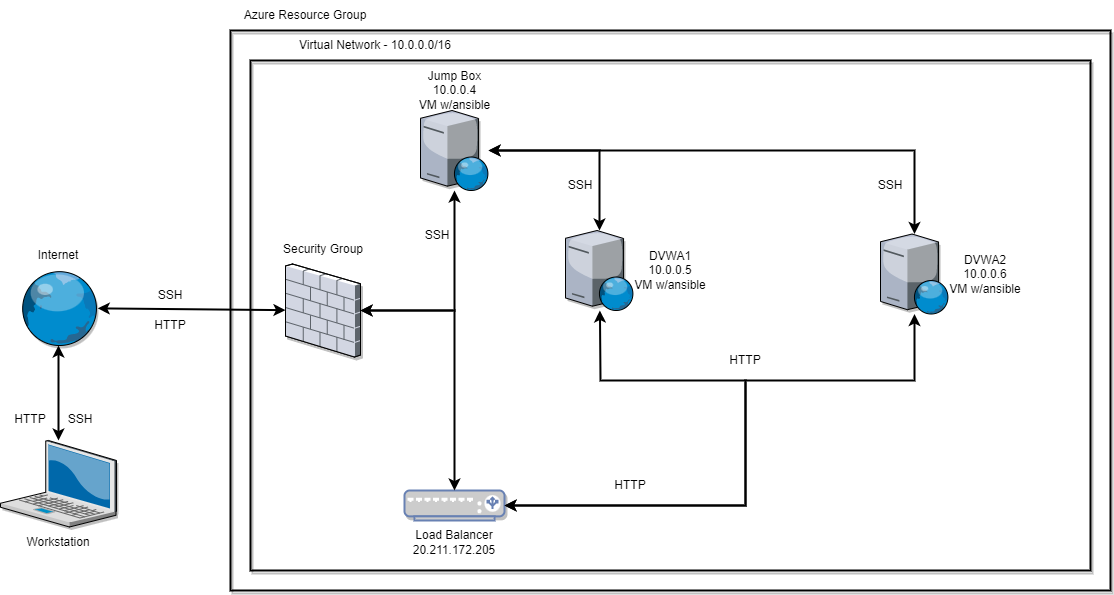

The diagram above was exported from draw.io. Its source (the exported page's mxGraphModel, read from the mxfile embedded in the PNG):
<mxGraphModel dx="1384" dy="729" grid="1" gridSize="10" guides="1" tooltips="1" connect="1" arrows="1" fold="1" page="1" pageScale="1" pageWidth="1169" pageHeight="827" math="0" shadow="0">
  <root>
    <mxCell id="fnTHhbJF7QwCX6SKJw0V-0" />
    <mxCell id="fnTHhbJF7QwCX6SKJw0V-1" parent="fnTHhbJF7QwCX6SKJw0V-0" />
    <mxCell id="aLHsSdTCl-CkNn_2hYOX-16" value="" style="rounded=0;whiteSpace=wrap;html=1;shadow=1;strokeColor=#000000;strokeWidth=2;fillColor=none;" parent="fnTHhbJF7QwCX6SKJw0V-1" vertex="1">
      <mxGeometry x="300" y="70" width="840" height="510" as="geometry" />
    </mxCell>
    <mxCell id="fnTHhbJF7QwCX6SKJw0V-2" value="" style="verticalLabelPosition=bottom;sketch=0;aspect=fixed;html=1;verticalAlign=top;strokeColor=none;align=center;outlineConnect=0;shape=mxgraph.citrix.globe;shadow=1;fillColor=none;" parent="fnTHhbJF7QwCX6SKJw0V-1" vertex="1">
      <mxGeometry x="68.75" y="280" width="78.5" height="75" as="geometry" />
    </mxCell>
    <mxCell id="fnTHhbJF7QwCX6SKJw0V-3" value="" style="verticalLabelPosition=bottom;sketch=0;aspect=fixed;html=1;verticalAlign=top;strokeColor=none;align=center;outlineConnect=0;shape=mxgraph.citrix.laptop_2;shadow=1;fillColor=none;" parent="fnTHhbJF7QwCX6SKJw0V-1" vertex="1">
      <mxGeometry x="50" y="450" width="116" height="86.5" as="geometry" />
    </mxCell>
    <mxCell id="aLHsSdTCl-CkNn_2hYOX-0" value="" style="rounded=0;whiteSpace=wrap;html=1;shadow=1;strokeWidth=2;fillColor=none;strokeColor=#000000;" parent="fnTHhbJF7QwCX6SKJw0V-1" vertex="1">
      <mxGeometry x="280" y="40" width="880" height="560" as="geometry" />
    </mxCell>
    <mxCell id="aLHsSdTCl-CkNn_2hYOX-1" value="Azure Resource Group" style="text;html=1;strokeColor=none;fillColor=none;align=center;verticalAlign=middle;whiteSpace=wrap;rounded=0;shadow=1;" parent="fnTHhbJF7QwCX6SKJw0V-1" vertex="1">
      <mxGeometry x="280" y="10" width="150" height="30" as="geometry" />
    </mxCell>
    <mxCell id="aLHsSdTCl-CkNn_2hYOX-2" value="Internet" style="text;html=1;strokeColor=none;fillColor=none;align=center;verticalAlign=middle;whiteSpace=wrap;rounded=0;shadow=1;" parent="fnTHhbJF7QwCX6SKJw0V-1" vertex="1">
      <mxGeometry x="78" y="250" width="60" height="30" as="geometry" />
    </mxCell>
    <mxCell id="aLHsSdTCl-CkNn_2hYOX-3" value="" style="verticalLabelPosition=bottom;sketch=0;aspect=fixed;html=1;verticalAlign=top;strokeColor=none;align=center;outlineConnect=0;shape=mxgraph.citrix.firewall;shadow=1;fillColor=none;" parent="fnTHhbJF7QwCX6SKJw0V-1" vertex="1">
      <mxGeometry x="335" y="273.5" width="75" height="93" as="geometry" />
    </mxCell>
    <mxCell id="aLHsSdTCl-CkNn_2hYOX-5" value="Workstation" style="text;html=1;strokeColor=none;fillColor=none;align=center;verticalAlign=middle;whiteSpace=wrap;rounded=0;shadow=1;" parent="fnTHhbJF7QwCX6SKJw0V-1" vertex="1">
      <mxGeometry x="78" y="536.5" width="60" height="30" as="geometry" />
    </mxCell>
    <mxCell id="aLHsSdTCl-CkNn_2hYOX-6" value="" style="endArrow=classic;startArrow=classic;html=1;rounded=0;strokeColor=#000000;strokeWidth=2;" parent="fnTHhbJF7QwCX6SKJw0V-1" source="fnTHhbJF7QwCX6SKJw0V-3" target="fnTHhbJF7QwCX6SKJw0V-2" edge="1">
      <mxGeometry width="50" height="50" relative="1" as="geometry">
        <mxPoint x="110" y="450" as="sourcePoint" />
        <mxPoint x="160" y="400" as="targetPoint" />
      </mxGeometry>
    </mxCell>
    <mxCell id="aLHsSdTCl-CkNn_2hYOX-13" value="SSH" style="text;html=1;strokeColor=none;fillColor=none;align=center;verticalAlign=middle;whiteSpace=wrap;rounded=0;shadow=1;" parent="fnTHhbJF7QwCX6SKJw0V-1" vertex="1">
      <mxGeometry x="190" y="290" width="60" height="30" as="geometry" />
    </mxCell>
    <mxCell id="aLHsSdTCl-CkNn_2hYOX-14" value="SSH" style="text;html=1;strokeColor=none;fillColor=none;align=center;verticalAlign=middle;whiteSpace=wrap;rounded=0;shadow=1;" parent="fnTHhbJF7QwCX6SKJw0V-1" vertex="1">
      <mxGeometry x="100" y="414" width="60" height="30" as="geometry" />
    </mxCell>
    <mxCell id="aLHsSdTCl-CkNn_2hYOX-15" value="Security Group" style="text;html=1;strokeColor=none;fillColor=none;align=center;verticalAlign=middle;whiteSpace=wrap;rounded=0;shadow=1;" parent="fnTHhbJF7QwCX6SKJw0V-1" vertex="1">
      <mxGeometry x="327.5" y="243.5" width="90" height="30" as="geometry" />
    </mxCell>
    <mxCell id="aLHsSdTCl-CkNn_2hYOX-17" value="Virtual Network - 10.0.0.0/16" style="text;html=1;strokeColor=none;fillColor=none;align=center;verticalAlign=middle;whiteSpace=wrap;rounded=0;shadow=1;" parent="fnTHhbJF7QwCX6SKJw0V-1" vertex="1">
      <mxGeometry x="340" y="40" width="170" height="30" as="geometry" />
    </mxCell>
    <mxCell id="aLHsSdTCl-CkNn_2hYOX-22" value="" style="endArrow=classic;startArrow=classic;html=1;rounded=0;strokeColor=#000000;strokeWidth=2;" parent="fnTHhbJF7QwCX6SKJw0V-1" source="fnTHhbJF7QwCX6SKJw0V-2" target="aLHsSdTCl-CkNn_2hYOX-3" edge="1">
      <mxGeometry width="50" height="50" relative="1" as="geometry">
        <mxPoint x="160" y="400" as="sourcePoint" />
        <mxPoint x="210" y="350" as="targetPoint" />
      </mxGeometry>
    </mxCell>
    <mxCell id="aLHsSdTCl-CkNn_2hYOX-23" value="" style="endArrow=classic;startArrow=classic;html=1;rounded=0;strokeColor=#000000;strokeWidth=2;" parent="fnTHhbJF7QwCX6SKJw0V-1" source="aLHsSdTCl-CkNn_2hYOX-3" target="aLHsSdTCl-CkNn_2hYOX-26" edge="1">
      <mxGeometry width="50" height="50" relative="1" as="geometry">
        <mxPoint x="590" y="370" as="sourcePoint" />
        <mxPoint x="430" y="320" as="targetPoint" />
        <Array as="points">
          <mxPoint x="504" y="320" />
        </Array>
      </mxGeometry>
    </mxCell>
    <mxCell id="aLHsSdTCl-CkNn_2hYOX-24" value="Jump Box&lt;br&gt;10.0.0.4&lt;br&gt;VM w/ansible" style="text;html=1;strokeColor=none;fillColor=none;align=center;verticalAlign=middle;whiteSpace=wrap;rounded=0;shadow=1;" parent="fnTHhbJF7QwCX6SKJw0V-1" vertex="1">
      <mxGeometry x="456.5" y="80" width="95" height="40" as="geometry" />
    </mxCell>
    <mxCell id="aLHsSdTCl-CkNn_2hYOX-26" value="" style="verticalLabelPosition=bottom;sketch=0;aspect=fixed;html=1;verticalAlign=top;strokeColor=none;align=center;outlineConnect=0;shape=mxgraph.citrix.web_server;shadow=1;fillColor=none;" parent="fnTHhbJF7QwCX6SKJw0V-1" vertex="1">
      <mxGeometry x="470" y="120" width="68" height="80" as="geometry" />
    </mxCell>
    <mxCell id="aLHsSdTCl-CkNn_2hYOX-28" value="" style="verticalLabelPosition=bottom;sketch=0;aspect=fixed;html=1;verticalAlign=top;strokeColor=none;align=center;outlineConnect=0;shape=mxgraph.citrix.web_server;shadow=1;fillColor=none;" parent="fnTHhbJF7QwCX6SKJw0V-1" vertex="1">
      <mxGeometry x="930" y="243.5" width="68" height="80" as="geometry" />
    </mxCell>
    <mxCell id="aLHsSdTCl-CkNn_2hYOX-30" value="" style="verticalLabelPosition=bottom;sketch=0;aspect=fixed;html=1;verticalAlign=top;strokeColor=none;align=center;outlineConnect=0;shape=mxgraph.citrix.web_server;shadow=1;fillColor=none;" parent="fnTHhbJF7QwCX6SKJw0V-1" vertex="1">
      <mxGeometry x="615" y="240" width="68" height="80" as="geometry" />
    </mxCell>
    <mxCell id="aLHsSdTCl-CkNn_2hYOX-34" value="" style="fontColor=#0066CC;verticalAlign=top;verticalLabelPosition=bottom;labelPosition=center;align=center;html=1;outlineConnect=0;fillColor=#CCCCCC;strokeColor=#6881B3;gradientColor=none;gradientDirection=north;strokeWidth=2;shape=mxgraph.networks.load_balancer;shadow=1;" parent="fnTHhbJF7QwCX6SKJw0V-1" vertex="1">
      <mxGeometry x="454" y="500" width="100" height="30" as="geometry" />
    </mxCell>
    <mxCell id="aLHsSdTCl-CkNn_2hYOX-40" value="HTTP" style="text;html=1;strokeColor=none;fillColor=none;align=center;verticalAlign=middle;whiteSpace=wrap;rounded=0;shadow=1;" parent="fnTHhbJF7QwCX6SKJw0V-1" vertex="1">
      <mxGeometry x="650" y="480" width="60" height="30" as="geometry" />
    </mxCell>
    <mxCell id="aLHsSdTCl-CkNn_2hYOX-41" value="HTTP" style="text;html=1;strokeColor=none;fillColor=none;align=center;verticalAlign=middle;whiteSpace=wrap;rounded=0;shadow=1;" parent="fnTHhbJF7QwCX6SKJw0V-1" vertex="1">
      <mxGeometry x="190" y="320" width="60" height="30" as="geometry" />
    </mxCell>
    <mxCell id="aLHsSdTCl-CkNn_2hYOX-47" value="SSH" style="text;html=1;strokeColor=none;fillColor=none;align=center;verticalAlign=middle;whiteSpace=wrap;rounded=0;shadow=1;" parent="fnTHhbJF7QwCX6SKJw0V-1" vertex="1">
      <mxGeometry x="456.5" y="230" width="60" height="30" as="geometry" />
    </mxCell>
    <mxCell id="aLHsSdTCl-CkNn_2hYOX-48" value="" style="endArrow=classic;startArrow=classic;html=1;rounded=0;strokeColor=#000000;strokeWidth=2;" parent="fnTHhbJF7QwCX6SKJw0V-1" source="aLHsSdTCl-CkNn_2hYOX-26" target="aLHsSdTCl-CkNn_2hYOX-30" edge="1">
      <mxGeometry width="50" height="50" relative="1" as="geometry">
        <mxPoint x="710" y="350" as="sourcePoint" />
        <mxPoint x="760" y="300" as="targetPoint" />
        <Array as="points">
          <mxPoint x="649" y="160" />
        </Array>
      </mxGeometry>
    </mxCell>
    <mxCell id="aLHsSdTCl-CkNn_2hYOX-51" value="" style="endArrow=classic;startArrow=classic;html=1;rounded=0;strokeColor=#000000;strokeWidth=2;" parent="fnTHhbJF7QwCX6SKJw0V-1" source="aLHsSdTCl-CkNn_2hYOX-26" target="aLHsSdTCl-CkNn_2hYOX-28" edge="1">
      <mxGeometry width="50" height="50" relative="1" as="geometry">
        <mxPoint x="710" y="350" as="sourcePoint" />
        <mxPoint x="760" y="300" as="targetPoint" />
        <Array as="points">
          <mxPoint x="964" y="160" />
        </Array>
      </mxGeometry>
    </mxCell>
    <mxCell id="aLHsSdTCl-CkNn_2hYOX-55" value="HTTP" style="text;html=1;strokeColor=none;fillColor=none;align=center;verticalAlign=middle;whiteSpace=wrap;rounded=0;shadow=1;" parent="fnTHhbJF7QwCX6SKJw0V-1" vertex="1">
      <mxGeometry x="765" y="355" width="60" height="30" as="geometry" />
    </mxCell>
    <mxCell id="aLHsSdTCl-CkNn_2hYOX-57" value="SSH" style="text;html=1;strokeColor=none;fillColor=none;align=center;verticalAlign=middle;whiteSpace=wrap;rounded=0;shadow=1;" parent="fnTHhbJF7QwCX6SKJw0V-1" vertex="1">
      <mxGeometry x="910" y="180" width="60" height="30" as="geometry" />
    </mxCell>
    <mxCell id="aLHsSdTCl-CkNn_2hYOX-58" value="SSH" style="text;html=1;strokeColor=none;fillColor=none;align=center;verticalAlign=middle;whiteSpace=wrap;rounded=0;shadow=1;" parent="fnTHhbJF7QwCX6SKJw0V-1" vertex="1">
      <mxGeometry x="600" y="180" width="60" height="30" as="geometry" />
    </mxCell>
    <mxCell id="aLHsSdTCl-CkNn_2hYOX-59" value="Load Balancer&lt;br&gt;20.211.172.205" style="text;html=1;strokeColor=none;fillColor=none;align=center;verticalAlign=middle;whiteSpace=wrap;rounded=0;shadow=1;" parent="fnTHhbJF7QwCX6SKJw0V-1" vertex="1">
      <mxGeometry x="459" y="536.5" width="90" height="30" as="geometry" />
    </mxCell>
    <mxCell id="aLHsSdTCl-CkNn_2hYOX-60" value="DVWA1&lt;br&gt;10.0.0.5&lt;br&gt;VM w/ansible" style="text;html=1;strokeColor=none;fillColor=none;align=center;verticalAlign=middle;whiteSpace=wrap;rounded=0;shadow=1;" parent="fnTHhbJF7QwCX6SKJw0V-1" vertex="1">
      <mxGeometry x="675" y="265" width="90" height="30" as="geometry" />
    </mxCell>
    <mxCell id="aLHsSdTCl-CkNn_2hYOX-61" value="DVWA2&lt;br&gt;10.0.0.6&lt;br&gt;VM w/ansible" style="text;html=1;strokeColor=none;fillColor=none;align=center;verticalAlign=middle;whiteSpace=wrap;rounded=0;shadow=1;" parent="fnTHhbJF7QwCX6SKJw0V-1" vertex="1">
      <mxGeometry x="990" y="268.5" width="90" height="30" as="geometry" />
    </mxCell>
    <mxCell id="aLHsSdTCl-CkNn_2hYOX-64" value="HTTP" style="text;html=1;strokeColor=none;fillColor=none;align=center;verticalAlign=middle;whiteSpace=wrap;rounded=0;shadow=1;" parent="fnTHhbJF7QwCX6SKJw0V-1" vertex="1">
      <mxGeometry x="50" y="414" width="60" height="30" as="geometry" />
    </mxCell>
    <mxCell id="aLHsSdTCl-CkNn_2hYOX-66" value="" style="endArrow=classic;startArrow=classic;html=1;rounded=0;strokeColor=#000000;strokeWidth=2;" parent="fnTHhbJF7QwCX6SKJw0V-1" source="aLHsSdTCl-CkNn_2hYOX-34" target="aLHsSdTCl-CkNn_2hYOX-30" edge="1">
      <mxGeometry width="50" height="50" relative="1" as="geometry">
        <mxPoint x="795" y="473.5" as="sourcePoint" />
        <mxPoint x="600" y="360" as="targetPoint" />
        <Array as="points">
          <mxPoint x="795" y="515" />
          <mxPoint x="795" y="390" />
          <mxPoint x="650" y="390" />
        </Array>
      </mxGeometry>
    </mxCell>
    <mxCell id="aLHsSdTCl-CkNn_2hYOX-67" value="" style="endArrow=classic;startArrow=classic;html=1;rounded=0;strokeColor=#000000;strokeWidth=2;" parent="fnTHhbJF7QwCX6SKJw0V-1" source="aLHsSdTCl-CkNn_2hYOX-34" target="aLHsSdTCl-CkNn_2hYOX-28" edge="1">
      <mxGeometry width="50" height="50" relative="1" as="geometry">
        <mxPoint x="795" y="473.5" as="sourcePoint" />
        <mxPoint x="660" y="360" as="targetPoint" />
        <Array as="points">
          <mxPoint x="795" y="515" />
          <mxPoint x="795" y="390" />
          <mxPoint x="964" y="390" />
        </Array>
      </mxGeometry>
    </mxCell>
    <mxCell id="EeLjgLcL6YFtc0vhGrWu-0" value="" style="endArrow=classic;startArrow=classic;html=1;rounded=0;strokeColor=#000000;strokeWidth=2;" edge="1" parent="fnTHhbJF7QwCX6SKJw0V-1" source="aLHsSdTCl-CkNn_2hYOX-3" target="aLHsSdTCl-CkNn_2hYOX-34">
      <mxGeometry width="50" height="50" relative="1" as="geometry">
        <mxPoint x="425" y="412.00098298676755" as="sourcePoint" />
        <mxPoint x="612.75" y="413.7755576559547" as="targetPoint" />
        <Array as="points">
          <mxPoint x="504" y="320" />
        </Array>
      </mxGeometry>
    </mxCell>
  </root>
</mxGraphModel>